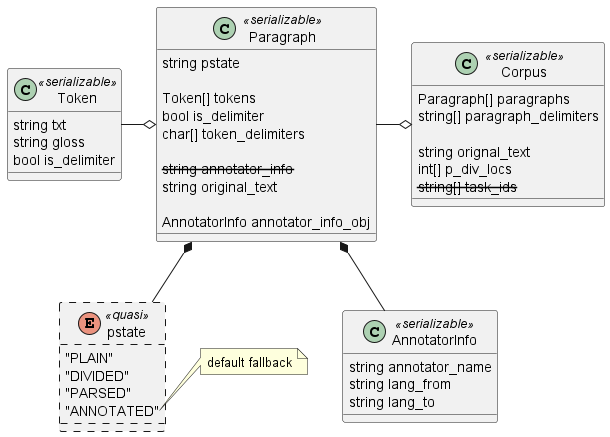

The diagram above was rendered by PlantUML. Its source (embedded in the PNG):
@startuml

class Token <<serializable>> {
	string txt
	string gloss
	bool is_delimiter
}

class Paragraph <<serializable>> {
	string pstate

	Token[] tokens
	bool is_delimiter
	char[] token_delimiters

	<strike>string annotator_info</strike>
	string original_text

	AnnotatorInfo annotator_info_obj
}
Paragraph o-left- Token

class Corpus <<serializable>> {
	Paragraph[] paragraphs
	string[] paragraph_delimiters

	string orignal_text
	int[] p_div_locs
	<strike>string[] task_ids</strike>
}
Corpus o-left- Paragraph

enum pstate <<quasi>> ##[dashed] {
	"PLAIN"
	"DIVIDED"
	"PARSED"
	"ANNOTATED"
}
Paragraph *-- pstate
note right of pstate::"ANNOTATED"
	default fallback
end note

class AnnotatorInfo <<serializable>> {
	string annotator_name
	string lang_from
	string lang_to
}
Paragraph *-- AnnotatorInfo

@enduml